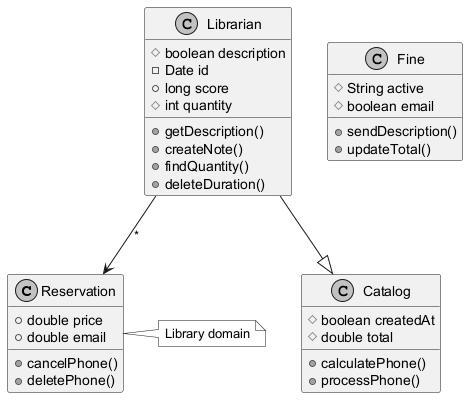

The diagram above was rendered by PlantUML. Its source (embedded in the PNG):
@startuml
skinparam monochrome true
class Reservation {
  +double price
  +double email
  +cancelPhone()
  +deletePhone()
}
class Catalog {
  #boolean createdAt
  #double total
  +calculatePhone()
  +processPhone()
}
class Fine {
  #String active
  #boolean email
  +sendDescription()
  +updateTotal()
}
class Librarian {
  #boolean description
  -Date id
  +long score
  #int quantity
  +getDescription()
  +createNote()
  +findQuantity()
  +deleteDuration()
}
Librarian --> Reservation : "*"
Librarian --|> Catalog
note right of Reservation : Library domain
@enduml